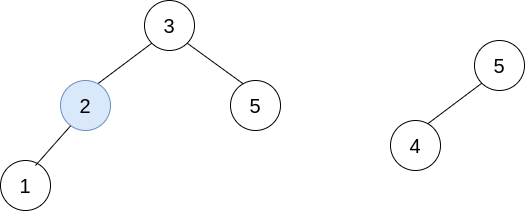

The diagram above was exported from draw.io. Its source (the exported page's mxGraphModel, read from the mxfile embedded in the PNG):
<mxGraphModel dx="782" dy="442" grid="1" gridSize="10" guides="1" tooltips="1" connect="1" arrows="1" fold="1" page="1" pageScale="1" pageWidth="827" pageHeight="1169" background="#FFCCCC" math="0" shadow="0">
  <root>
    <mxCell id="0" />
    <mxCell id="1" parent="0" />
    <mxCell id="NzQD6-3nwrDM4d9Ava9x-5" value="" style="endArrow=none;html=1;entryX=0;entryY=1;entryDx=0;entryDy=0;exitX=0.738;exitY=0.071;exitDx=0;exitDy=0;exitPerimeter=0;" parent="1" source="NzQD6-3nwrDM4d9Ava9x-8" target="NzQD6-3nwrDM4d9Ava9x-14" edge="1">
      <mxGeometry width="50" height="50" relative="1" as="geometry">
        <mxPoint x="199" y="430" as="sourcePoint" />
        <mxPoint x="249" y="380" as="targetPoint" />
      </mxGeometry>
    </mxCell>
    <mxCell id="NzQD6-3nwrDM4d9Ava9x-6" value="" style="endArrow=none;html=1;entryX=1;entryY=1;entryDx=0;entryDy=0;exitX=0.25;exitY=0;exitDx=0;exitDy=0;" parent="1" source="NzQD6-3nwrDM4d9Ava9x-12" target="NzQD6-3nwrDM4d9Ava9x-14" edge="1">
      <mxGeometry width="50" height="50" relative="1" as="geometry">
        <mxPoint x="250" y="420" as="sourcePoint" />
        <mxPoint x="300" y="370" as="targetPoint" />
      </mxGeometry>
    </mxCell>
    <mxCell id="NzQD6-3nwrDM4d9Ava9x-7" value="" style="group" parent="1" vertex="1" connectable="0">
      <mxGeometry x="160" y="420" width="50" height="50" as="geometry" />
    </mxCell>
    <mxCell id="NzQD6-3nwrDM4d9Ava9x-8" value="" style="ellipse;whiteSpace=wrap;html=1;aspect=fixed;fillColor=#dae8fc;strokeColor=#6c8ebf;" parent="NzQD6-3nwrDM4d9Ava9x-7" vertex="1">
      <mxGeometry width="50" height="50" as="geometry" />
    </mxCell>
    <mxCell id="NzQD6-3nwrDM4d9Ava9x-9" value="&lt;font style=&quot;font-size: 20px&quot;&gt;2&lt;/font&gt;" style="text;html=1;strokeColor=none;fillColor=none;align=center;verticalAlign=middle;whiteSpace=wrap;rounded=0;" parent="NzQD6-3nwrDM4d9Ava9x-7" vertex="1">
      <mxGeometry x="5" y="5" width="40" height="40" as="geometry" />
    </mxCell>
    <mxCell id="NzQD6-3nwrDM4d9Ava9x-10" value="" style="group" parent="1" vertex="1" connectable="0">
      <mxGeometry x="330" y="420" width="50" height="50" as="geometry" />
    </mxCell>
    <mxCell id="NzQD6-3nwrDM4d9Ava9x-11" value="" style="ellipse;whiteSpace=wrap;html=1;aspect=fixed;" parent="NzQD6-3nwrDM4d9Ava9x-10" vertex="1">
      <mxGeometry width="50" height="50" as="geometry" />
    </mxCell>
    <mxCell id="NzQD6-3nwrDM4d9Ava9x-12" value="&lt;font style=&quot;font-size: 20px&quot;&gt;5&lt;/font&gt;" style="text;html=1;strokeColor=none;fillColor=none;align=center;verticalAlign=middle;whiteSpace=wrap;rounded=0;" parent="NzQD6-3nwrDM4d9Ava9x-10" vertex="1">
      <mxGeometry x="5" y="5" width="40" height="40" as="geometry" />
    </mxCell>
    <mxCell id="NzQD6-3nwrDM4d9Ava9x-13" value="" style="group" parent="1" vertex="1" connectable="0">
      <mxGeometry x="244" y="340" width="50" height="50" as="geometry" />
    </mxCell>
    <mxCell id="NzQD6-3nwrDM4d9Ava9x-14" value="" style="ellipse;whiteSpace=wrap;html=1;aspect=fixed;" parent="NzQD6-3nwrDM4d9Ava9x-13" vertex="1">
      <mxGeometry width="50" height="50" as="geometry" />
    </mxCell>
    <mxCell id="NzQD6-3nwrDM4d9Ava9x-15" value="&lt;font style=&quot;font-size: 20px&quot;&gt;3&lt;/font&gt;" style="text;html=1;strokeColor=none;fillColor=none;align=center;verticalAlign=middle;whiteSpace=wrap;rounded=0;" parent="NzQD6-3nwrDM4d9Ava9x-13" vertex="1">
      <mxGeometry x="5" y="5" width="40" height="40" as="geometry" />
    </mxCell>
    <mxCell id="NzQD6-3nwrDM4d9Ava9x-16" value="" style="group" parent="1" vertex="1" connectable="0">
      <mxGeometry x="100" y="500" width="50" height="50" as="geometry" />
    </mxCell>
    <mxCell id="NzQD6-3nwrDM4d9Ava9x-17" value="" style="ellipse;whiteSpace=wrap;html=1;aspect=fixed;" parent="NzQD6-3nwrDM4d9Ava9x-16" vertex="1">
      <mxGeometry width="50" height="50" as="geometry" />
    </mxCell>
    <mxCell id="NzQD6-3nwrDM4d9Ava9x-18" value="&lt;font style=&quot;font-size: 20px&quot;&gt;1&lt;/font&gt;" style="text;html=1;strokeColor=none;fillColor=none;align=center;verticalAlign=middle;whiteSpace=wrap;rounded=0;" parent="NzQD6-3nwrDM4d9Ava9x-16" vertex="1">
      <mxGeometry x="5" y="5" width="40" height="40" as="geometry" />
    </mxCell>
    <mxCell id="NzQD6-3nwrDM4d9Ava9x-21" value="" style="endArrow=none;html=1;entryX=0.202;entryY=0.907;entryDx=0;entryDy=0;exitX=0.75;exitY=0;exitDx=0;exitDy=0;entryPerimeter=0;" parent="1" source="NzQD6-3nwrDM4d9Ava9x-18" target="NzQD6-3nwrDM4d9Ava9x-8" edge="1">
      <mxGeometry width="50" height="50" relative="1" as="geometry">
        <mxPoint x="420" y="370" as="sourcePoint" />
        <mxPoint x="470" y="320" as="targetPoint" />
      </mxGeometry>
    </mxCell>
    <mxCell id="NzQD6-3nwrDM4d9Ava9x-22" value="" style="endArrow=none;html=1;entryX=0;entryY=1;entryDx=0;entryDy=0;exitX=0.738;exitY=0.071;exitDx=0;exitDy=0;exitPerimeter=0;" parent="1" source="NzQD6-3nwrDM4d9Ava9x-24" target="NzQD6-3nwrDM4d9Ava9x-27" edge="1">
      <mxGeometry width="50" height="50" relative="1" as="geometry">
        <mxPoint x="529" y="470" as="sourcePoint" />
        <mxPoint x="579" y="420" as="targetPoint" />
      </mxGeometry>
    </mxCell>
    <mxCell id="NzQD6-3nwrDM4d9Ava9x-23" value="" style="group" parent="1" vertex="1" connectable="0">
      <mxGeometry x="490" y="460" width="50" height="50" as="geometry" />
    </mxCell>
    <mxCell id="NzQD6-3nwrDM4d9Ava9x-24" value="" style="ellipse;whiteSpace=wrap;html=1;aspect=fixed;" parent="NzQD6-3nwrDM4d9Ava9x-23" vertex="1">
      <mxGeometry width="50" height="50" as="geometry" />
    </mxCell>
    <mxCell id="NzQD6-3nwrDM4d9Ava9x-25" value="&lt;font style=&quot;font-size: 20px&quot;&gt;4&lt;/font&gt;" style="text;html=1;strokeColor=none;fillColor=none;align=center;verticalAlign=middle;whiteSpace=wrap;rounded=0;" parent="NzQD6-3nwrDM4d9Ava9x-23" vertex="1">
      <mxGeometry x="5" y="5" width="40" height="40" as="geometry" />
    </mxCell>
    <mxCell id="NzQD6-3nwrDM4d9Ava9x-26" value="" style="group" parent="1" vertex="1" connectable="0">
      <mxGeometry x="574" y="380" width="50" height="50" as="geometry" />
    </mxCell>
    <mxCell id="NzQD6-3nwrDM4d9Ava9x-27" value="" style="ellipse;whiteSpace=wrap;html=1;aspect=fixed;" parent="NzQD6-3nwrDM4d9Ava9x-26" vertex="1">
      <mxGeometry width="50" height="50" as="geometry" />
    </mxCell>
    <mxCell id="NzQD6-3nwrDM4d9Ava9x-28" value="&lt;font style=&quot;font-size: 20px&quot;&gt;5&lt;/font&gt;" style="text;html=1;strokeColor=none;fillColor=none;align=center;verticalAlign=middle;whiteSpace=wrap;rounded=0;" parent="NzQD6-3nwrDM4d9Ava9x-26" vertex="1">
      <mxGeometry x="5" y="5" width="40" height="40" as="geometry" />
    </mxCell>
  </root>
</mxGraphModel>